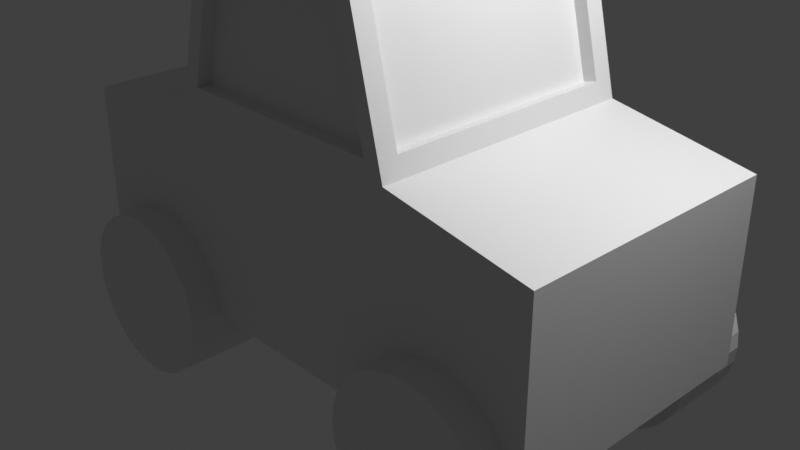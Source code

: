 # Source: car.blend  (saved by Blender 2.81.16; exported with 4.5.12 LTS)
import bpy
from mathutils import Matrix  # noqa: F401  (used for matrix-valued properties, if any)

bpy.ops.wm.read_factory_settings(use_empty=True)
scene = bpy.context.scene
scene.name = 'Scene'

# ---- collections
col_collection = bpy.data.collections.new('Collection'); scene.collection.children.link(col_collection)

# ---- materials (node trees are filled in below, after node groups)
mat_material = bpy.data.materials.new('Material')
mat_material.alpha_threshold = 0.0
mat_material.use_transparent_shadow = False
mat_material.line_color = (0.0, 0.0, 0.0, 1.0)

# ---- material node trees
mat_material.use_nodes = True; mat_material.node_tree.nodes.clear()
_N = mat_material.node_tree.nodes; _L = mat_material.node_tree.links
n0 = _N.new('ShaderNodeOutputMaterial'); n0.name = 'Material Output'; n0.location = (300, 300)
n1 = _N.new('ShaderNodeBsdfPrincipled'); n1.name = 'Principled BSDF'; n1.location = (10, 300)
n1.distribution = 'GGX'
n1.subsurface_method = 'BURLEY'
n1.inputs[2].default_value = 0.4
n1.inputs[3].default_value = 1.45
n1.inputs[27].default_value = (0.0, 0.0, 0.0, 1.0)
n1.inputs[28].default_value = 1.0
_L.new(n1.outputs[0], n0.inputs[0])
n0.is_active_output = True

# ---- world
world_world = bpy.data.worlds.new('World'); scene.world = world_world
world_world.use_nodes = True; world_world.node_tree.nodes.clear()
_N = world_world.node_tree.nodes; _L = world_world.node_tree.links
n0 = _N.new('ShaderNodeOutputWorld'); n0.name = 'World Output'; n0.location = (300, 300)
n1 = _N.new('ShaderNodeBackground'); n1.name = 'Background'; n1.location = (10, 300)
n1.inputs[0].default_value = (0.05088, 0.05088, 0.05088, 1.0)
_L.new(n1.outputs[0], n0.inputs[0])
n0.is_active_output = True
world_world.color = (0.05088, 0.05088, 0.05088)
world_world.use_sun_shadow = False
world_world.sun_shadow_jitter_overblur = 0.0

# ---- cameras
cam_camera = bpy.data.cameras.new('Camera')
cam_camera.clip_end = 100.0
cam_camera.ortho_scale = 7.314

# ---- lights
light_light = bpy.data.lights.new('Light', 'POINT')
light_light.transmission_factor = 0.0
light_light.energy = 1000.0
light_light.shadow_soft_size = 0.1
light_light.shadow_maximum_resolution = 0.006
light_light.use_absolute_resolution = True

# ---- meshes
me_cube = bpy.data.meshes.new('Cube')
me_cube.from_pydata([(1.35, 1.288, 1.491), (1.4, 1.5, -1.0), (1.35, -1.288, 1.491), (1.4, -1.5, -1.0), (-1.35, 1.288, 1.491), (-1.4, 1.5, -1.0), (-1.35, -1.288, 1.491), (-1.4, -1.5, -1.0), (3.0, 1.5, 1.0), (3.0, 1.5, -1.0), (3.0, -1.5, 1.0), (3.0, -1.5, -1.0), (-3.0, 1.5, -1.0), (-3.0, -1.5, -1.0), (-3.0, -1.5, 1.0), (-3.0, 1.5, 1.0), (1.03, -1.288, 2.794), (-1.03, -1.288, 2.794), (1.03, 1.288, 2.794), (-1.03, 1.288, 2.794), (-2.0, -0.95, -0.1), (-2.0, -1.85, -0.1), (-1.824, -0.95, -0.1173), (-1.824, -1.85, -0.1173), (-1.656, -0.95, -0.1685), (-1.656, -1.85, -0.1685), (-1.5, -0.95, -0.2517), (-1.5, -1.85, -0.2517), (-1.364, -0.95, -0.3636), (-1.364, -1.85, -0.3636), (-1.252, -0.95, -0.5), (-1.252, -1.85, -0.5), (-1.169, -0.95, -0.6556), (-1.169, -1.85, -0.6556), (-1.117, -0.95, -0.8244), (-1.117, -1.85, -0.8244), (-1.1, -0.95, -1.0), (-1.1, -1.85, -1.0), (-1.117, -0.95, -1.176), (-1.117, -1.85, -1.176), (-1.169, -0.95, -1.344), (-1.169, -1.85, -1.344), (-1.252, -0.95, -1.5), (-1.252, -1.85, -1.5), (-1.364, -0.95, -1.636), (-1.364, -1.85, -1.636), (-1.5, -0.95, -1.748), (-1.5, -1.85, -1.748), (-1.656, -0.95, -1.831), (-1.656, -1.85, -1.831), (-1.824, -0.95, -1.883), (-1.824, -1.85, -1.883), (-2.0, -0.95, -1.9), (-2.0, -1.85, -1.9), (-2.176, -0.95, -1.883), (-2.176, -1.85, -1.883), (-2.344, -0.95, -1.831), (-2.344, -1.85, -1.831), (-2.5, -0.95, -1.748), (-2.5, -1.85, -1.748), (-2.636, -0.95, -1.636), (-2.636, -1.85, -1.636), (-2.748, -0.95, -1.5), (-2.748, -1.85, -1.5), (-2.831, -0.95, -1.344), (-2.831, -1.85, -1.344), (-2.883, -0.95, -1.176), (-2.883, -1.85, -1.176), (-2.9, -0.95, -1.0), (-2.9, -1.85, -1.0), (-2.883, -0.95, -0.8244), (-2.883, -1.85, -0.8244), (-2.831, -0.95, -0.6556), (-2.831, -1.85, -0.6556), (-2.748, -0.95, -0.5), (-2.748, -1.85, -0.5), (-2.636, -0.95, -0.3636), (-2.636, -1.85, -0.3636), (-2.5, -0.95, -0.2517), (-2.5, -1.85, -0.2517), (-2.344, -0.95, -0.1685), (-2.344, -1.85, -0.1685), (-2.176, -0.95, -0.1173), (-2.176, -1.85, -0.1173), (-2.0, 0.95, -0.1), (-2.0, 1.85, -0.1), (-1.824, 0.95, -0.1173), (-1.824, 1.85, -0.1173), (-1.656, 0.95, -0.1685), (-1.656, 1.85, -0.1685), (-1.5, 0.95, -0.2517), (-1.5, 1.85, -0.2517), (-1.364, 0.95, -0.3636), (-1.364, 1.85, -0.3636), (-1.252, 0.95, -0.5), (-1.252, 1.85, -0.5), (-1.169, 0.95, -0.6556), (-1.169, 1.85, -0.6556), (-1.117, 0.95, -0.8244), (-1.117, 1.85, -0.8244), (-1.1, 0.95, -1.0), (-1.1, 1.85, -1.0), (-1.117, 0.95, -1.176), (-1.117, 1.85, -1.176), (-1.169, 0.95, -1.344), (-1.169, 1.85, -1.344), (-1.252, 0.95, -1.5), (-1.252, 1.85, -1.5), (-1.364, 0.95, -1.636), (-1.364, 1.85, -1.636), (-1.5, 0.95, -1.748), (-1.5, 1.85, -1.748), (-1.656, 0.95, -1.831), (-1.656, 1.85, -1.831), (-1.824, 0.95, -1.883), (-1.824, 1.85, -1.883), (-2.0, 0.95, -1.9), (-2.0, 1.85, -1.9), (-2.176, 0.95, -1.883), (-2.176, 1.85, -1.883), (-2.344, 0.95, -1.831), (-2.344, 1.85, -1.831), (-2.5, 0.95, -1.748), (-2.5, 1.85, -1.748), (-2.636, 0.95, -1.636), (-2.636, 1.85, -1.636), (-2.748, 0.95, -1.5), (-2.748, 1.85, -1.5), (-2.831, 0.95, -1.344), (-2.831, 1.85, -1.344), (-2.883, 0.95, -1.176), (-2.883, 1.85, -1.176), (-2.9, 0.95, -1.0), (-2.9, 1.85, -1.0), (-2.883, 0.95, -0.8244), (-2.883, 1.85, -0.8244), (-2.831, 0.95, -0.6556), (-2.831, 1.85, -0.6556), (-2.748, 0.95, -0.5), (-2.748, 1.85, -0.5), (-2.636, 0.95, -0.3636), (-2.636, 1.85, -0.3636), (-2.5, 0.95, -0.2517), (-2.5, 1.85, -0.2517), (-2.344, 0.95, -0.1685), (-2.344, 1.85, -0.1685), (-2.176, 0.95, -0.1173), (-2.176, 1.85, -0.1173), (2.0, -0.95, -0.1), (2.0, -1.85, -0.1), (1.824, -0.95, -0.1173), (1.824, -1.85, -0.1173), (1.656, -0.95, -0.1685), (1.656, -1.85, -0.1685), (1.5, -0.95, -0.2517), (1.5, -1.85, -0.2517), (1.364, -0.95, -0.3636), (1.364, -1.85, -0.3636), (1.252, -0.95, -0.5), (1.252, -1.85, -0.5), (1.169, -0.95, -0.6556), (1.169, -1.85, -0.6556), (1.117, -0.95, -0.8244), (1.117, -1.85, -0.8244), (1.1, -0.95, -1.0), (1.1, -1.85, -1.0), (1.117, -0.95, -1.176), (1.117, -1.85, -1.176), (1.169, -0.95, -1.344), (1.169, -1.85, -1.344), (1.252, -0.95, -1.5), (1.252, -1.85, -1.5), (1.364, -0.95, -1.636), (1.364, -1.85, -1.636), (1.5, -0.95, -1.748), (1.5, -1.85, -1.748), (1.656, -0.95, -1.831), (1.656, -1.85, -1.831), (1.824, -0.95, -1.883), (1.824, -1.85, -1.883), (2.0, -0.95, -1.9), (2.0, -1.85, -1.9), (2.176, -0.95, -1.883), (2.176, -1.85, -1.883), (2.344, -0.95, -1.831), (2.344, -1.85, -1.831), (2.5, -0.95, -1.748), (2.5, -1.85, -1.748), (2.636, -0.95, -1.636), (2.636, -1.85, -1.636), (2.748, -0.95, -1.5), (2.748, -1.85, -1.5), (2.831, -0.95, -1.344), (2.831, -1.85, -1.344), (2.883, -0.95, -1.176), (2.883, -1.85, -1.176), (2.9, -0.95, -1.0), (2.9, -1.85, -1.0), (2.883, -0.95, -0.8244), (2.883, -1.85, -0.8244), (2.831, -0.95, -0.6556), (2.831, -1.85, -0.6556), (2.748, -0.95, -0.5), (2.748, -1.85, -0.5), (2.636, -0.95, -0.3636), (2.636, -1.85, -0.3636), (2.5, -0.95, -0.2517), (2.5, -1.85, -0.2517), (2.344, -0.95, -0.1685), (2.344, -1.85, -0.1685), (2.176, -0.95, -0.1173), (2.176, -1.85, -0.1173), (2.0, 0.95, -0.1), (2.0, 1.85, -0.1), (1.824, 0.95, -0.1173), (1.824, 1.85, -0.1173), (1.656, 0.95, -0.1685), (1.656, 1.85, -0.1685), (1.5, 0.95, -0.2517), (1.5, 1.85, -0.2517), (1.364, 0.95, -0.3636), (1.364, 1.85, -0.3636), (1.252, 0.95, -0.5), (1.252, 1.85, -0.5), (1.169, 0.95, -0.6556), (1.169, 1.85, -0.6556), (1.117, 0.95, -0.8244), (1.117, 1.85, -0.8244), (1.1, 0.95, -1.0), (1.1, 1.85, -1.0), (1.117, 0.95, -1.176), (1.117, 1.85, -1.176), (1.169, 0.95, -1.344), (1.169, 1.85, -1.344), (1.252, 0.95, -1.5), (1.252, 1.85, -1.5), (1.364, 0.95, -1.636), (1.364, 1.85, -1.636), (1.5, 0.95, -1.748), (1.5, 1.85, -1.748), (1.656, 0.95, -1.831), (1.656, 1.85, -1.831), (1.824, 0.95, -1.883), (1.824, 1.85, -1.883), (2.0, 0.95, -1.9), (2.0, 1.85, -1.9), (2.176, 0.95, -1.883), (2.176, 1.85, -1.883), (2.344, 0.95, -1.831), (2.344, 1.85, -1.831), (2.5, 0.95, -1.748), (2.5, 1.85, -1.748), (2.636, 0.95, -1.636), (2.636, 1.85, -1.636), (2.748, 0.95, -1.5), (2.748, 1.85, -1.5), (2.831, 0.95, -1.344), (2.831, 1.85, -1.344), (2.883, 0.95, -1.176), (2.883, 1.85, -1.176), (2.9, 0.95, -1.0), (2.9, 1.85, -1.0), (2.883, 0.95, -0.8244), (2.883, 1.85, -0.8244), (2.831, 0.95, -0.6556), (2.831, 1.85, -0.6556), (2.748, 0.95, -0.5), (2.748, 1.85, -0.5), (2.636, 0.95, -0.3636), (2.636, 1.85, -0.3636), (2.5, 0.95, -0.2517), (2.5, 1.85, -0.2517), (2.344, 0.95, -0.1685), (2.344, 1.85, -0.1685), (2.176, 0.95, -0.1173), (2.176, 1.85, -0.1173), (1.177, 1.5, 1.461), (1.177, -1.5, 1.461), (-1.177, -1.5, 1.461), (-1.177, 1.5, 1.461), (0.8425, 1.5, 2.825), (0.8425, -1.5, 2.825), (-0.8425, -1.5, 2.825), (-0.8425, 1.5, 2.825), (1.4, -1.5, 1.285), (-1.4, -1.5, 1.285), (-1.4, 1.5, 1.285), (1.4, 1.5, 1.285), (0.98, -1.5, 3.0), (-0.98, -1.5, 3.0), (-0.98, 1.5, 3.0), (0.98, 1.5, 3.0), (1.204, 1.288, 1.455), (1.204, -1.288, 1.455), (0.8845, 1.288, 2.758), (0.8845, -1.288, 2.758), (-1.177, 1.314, 1.461), (1.177, 1.314, 1.461), (-0.8425, 1.314, 2.825), (0.8425, 1.314, 2.825), (-1.24, -1.288, 1.464), (-1.24, 1.288, 1.464), (-0.9211, -1.288, 2.767), (-0.9211, 1.288, 2.767), (1.177, -1.352, 1.461), (-1.177, -1.352, 1.461), (0.8425, -1.352, 2.825), (-0.8425, -1.352, 2.825)], [], [(17, 19, 303, 302), (3, 284, 285, 7), (285, 286, 15, 14), (5, 1, 3, 7), (287, 284, 10, 8), (5, 286, 287, 1), (9, 8, 10, 11), (284, 3, 11, 10), (1, 287, 8, 9), (3, 1, 9, 11), (13, 14, 15, 12), (286, 5, 12, 15), (7, 285, 14, 13), (5, 7, 13, 12), (291, 290, 289, 288), (0, 18, 294, 292), (279, 283, 298, 296), (277, 281, 306, 304), (20, 21, 23, 22), (22, 23, 25, 24), (24, 25, 27, 26), (26, 27, 29, 28), (28, 29, 31, 30), (30, 31, 33, 32), (32, 33, 35, 34), (34, 35, 37, 36), (36, 37, 39, 38), (38, 39, 41, 40), (40, 41, 43, 42), (42, 43, 45, 44), (44, 45, 47, 46), (46, 47, 49, 48), (48, 49, 51, 50), (50, 51, 53, 52), (52, 53, 55, 54), (54, 55, 57, 56), (56, 57, 59, 58), (58, 59, 61, 60), (60, 61, 63, 62), (62, 63, 65, 64), (64, 65, 67, 66), (66, 67, 69, 68), (68, 69, 71, 70), (70, 71, 73, 72), (72, 73, 75, 74), (74, 75, 77, 76), (76, 77, 79, 78), (78, 79, 81, 80), (23, 21, 83, 81, 79, 77, 75, 73, 71, 69, 67, 65, 63, 61, 59, 57, 55, 53, 51, 49, 47, 45, 43, 41, 39, 37, 35, 33, 31, 29, 27, 25), (80, 81, 83, 82), (82, 83, 21, 20), (20, 22, 24, 26, 28, 30, 32, 34, 36, 38, 40, 42, 44, 46, 48, 50, 52, 54, 56, 58, 60, 62, 64, 66, 68, 70, 72, 74, 76, 78, 80, 82), (84, 86, 87, 85), (86, 88, 89, 87), (88, 90, 91, 89), (90, 92, 93, 91), (92, 94, 95, 93), (94, 96, 97, 95), (96, 98, 99, 97), (98, 100, 101, 99), (100, 102, 103, 101), (102, 104, 105, 103), (104, 106, 107, 105), (106, 108, 109, 107), (108, 110, 111, 109), (110, 112, 113, 111), (112, 114, 115, 113), (114, 116, 117, 115), (116, 118, 119, 117), (118, 120, 121, 119), (120, 122, 123, 121), (122, 124, 125, 123), (124, 126, 127, 125), (126, 128, 129, 127), (128, 130, 131, 129), (130, 132, 133, 131), (132, 134, 135, 133), (134, 136, 137, 135), (136, 138, 139, 137), (138, 140, 141, 139), (140, 142, 143, 141), (142, 144, 145, 143), (87, 89, 91, 93, 95, 97, 99, 101, 103, 105, 107, 109, 111, 113, 115, 117, 119, 121, 123, 125, 127, 129, 131, 133, 135, 137, 139, 141, 143, 145, 147, 85), (144, 146, 147, 145), (146, 84, 85, 147), (84, 146, 144, 142, 140, 138, 136, 134, 132, 130, 128, 126, 124, 122, 120, 118, 116, 114, 112, 110, 108, 106, 104, 102, 100, 98, 96, 94, 92, 90, 88, 86), (148, 150, 151, 149), (150, 152, 153, 151), (152, 154, 155, 153), (154, 156, 157, 155), (156, 158, 159, 157), (158, 160, 161, 159), (160, 162, 163, 161), (162, 164, 165, 163), (164, 166, 167, 165), (166, 168, 169, 167), (168, 170, 171, 169), (170, 172, 173, 171), (172, 174, 175, 173), (174, 176, 177, 175), (176, 178, 179, 177), (178, 180, 181, 179), (180, 182, 183, 181), (182, 184, 185, 183), (184, 186, 187, 185), (186, 188, 189, 187), (188, 190, 191, 189), (190, 192, 193, 191), (192, 194, 195, 193), (194, 196, 197, 195), (196, 198, 199, 197), (198, 200, 201, 199), (200, 202, 203, 201), (202, 204, 205, 203), (204, 206, 207, 205), (206, 208, 209, 207), (151, 153, 155, 157, 159, 161, 163, 165, 167, 169, 171, 173, 175, 177, 179, 181, 183, 185, 187, 189, 191, 193, 195, 197, 199, 201, 203, 205, 207, 209, 211, 149), (208, 210, 211, 209), (210, 148, 149, 211), (148, 210, 208, 206, 204, 202, 200, 198, 196, 194, 192, 190, 188, 186, 184, 182, 180, 178, 176, 174, 172, 170, 168, 166, 164, 162, 160, 158, 156, 154, 152, 150), (212, 213, 215, 214), (214, 215, 217, 216), (216, 217, 219, 218), (218, 219, 221, 220), (220, 221, 223, 222), (222, 223, 225, 224), (224, 225, 227, 226), (226, 227, 229, 228), (228, 229, 231, 230), (230, 231, 233, 232), (232, 233, 235, 234), (234, 235, 237, 236), (236, 237, 239, 238), (238, 239, 241, 240), (240, 241, 243, 242), (242, 243, 245, 244), (244, 245, 247, 246), (246, 247, 249, 248), (248, 249, 251, 250), (250, 251, 253, 252), (252, 253, 255, 254), (254, 255, 257, 256), (256, 257, 259, 258), (258, 259, 261, 260), (260, 261, 263, 262), (262, 263, 265, 264), (264, 265, 267, 266), (266, 267, 269, 268), (268, 269, 271, 270), (270, 271, 273, 272), (215, 213, 275, 273, 271, 269, 267, 265, 263, 261, 259, 257, 255, 253, 251, 249, 247, 245, 243, 241, 239, 237, 235, 233, 231, 229, 227, 225, 223, 221, 219, 217), (272, 273, 275, 274), (274, 275, 213, 212), (212, 214, 216, 218, 220, 222, 224, 226, 228, 230, 232, 234, 236, 238, 240, 242, 244, 246, 248, 250, 252, 254, 256, 258, 260, 262, 264, 266, 268, 270, 272, 274), (0, 2, 284, 287), (6, 4, 286, 285), (16, 18, 291, 288), (19, 17, 289, 290), (17, 6, 285, 289), (4, 19, 290, 286), (18, 0, 287, 291), (2, 16, 288, 284), (277, 278, 285, 284), (279, 276, 287, 286), (282, 281, 288, 289), (280, 283, 290, 291), (278, 282, 289, 285), (283, 279, 286, 290), (276, 280, 291, 287), (281, 277, 284, 288), (293, 292, 294, 295), (18, 16, 295, 294), (2, 0, 292, 293), (16, 2, 293, 295), (297, 296, 298, 299), (283, 280, 299, 298), (276, 279, 296, 297), (280, 276, 297, 299), (301, 300, 302, 303), (4, 6, 300, 301), (6, 17, 302, 300), (19, 4, 301, 303), (305, 304, 306, 307), (282, 278, 305, 307), (281, 282, 307, 306), (278, 277, 304, 305)])
_uv = me_cube.uv_layers.new(name='UVMap')
_uv.uv.foreach_set('vector', [0.875, 0.7323, 0.875, 0.5177, 0.875, 0.5177, 0.875, 0.7323, 0.375, 0.75, 0.625, 0.75, 0.625, 1.0, 0.375, 1.0, 0.875, 0.75, 0.875, 0.5, 0.875, 0.5, 0.875, 0.75, 0.125, 0.5, 0.375, 0.5, 0.375, 0.75, 0.125, 0.75, 0.625, 0.5, 0.625, 0.75, 0.625, 0.75, 0.625, 0.5, 0.375, 0.25, 0.625, 0.25, 0.625, 0.5, 0.375, 0.5, 0.375, 0.5, 0.625, 0.5, 0.625, 0.75, 0.375, 0.75, 0.625, 0.75, 0.375, 0.75, 0.375, 0.75, 0.625, 0.75, 0.375, 0.5, 0.625, 0.5, 0.625, 0.5, 0.375, 0.5, 0.375, 0.75, 0.375, 0.5, 0.375, 0.5, 0.375, 0.75, 0.375, 0.0, 0.625, 0.0, 0.625, 0.25, 0.375, 0.25, 0.625, 0.25, 0.375, 0.25, 0.375, 0.25, 0.625, 0.25, 0.375, 1.0, 0.625, 1.0, 0.625, 1.0, 0.375, 1.0, 0.125, 0.5, 0.125, 0.75, 0.125, 0.75, 0.125, 0.5, 0.625, 0.5, 0.875, 0.5, 0.875, 0.75, 0.625, 0.75, 0.625, 0.5177, 0.625, 0.5177, 0.625, 0.5177, 0.625, 0.5177, 0.625, 0.2672, 0.625, 0.2707, 0.625, 0.2707, 0.625, 0.2672, 0.625, 0.7672, 0.625, 0.7707, 0.625, 0.7707, 0.625, 0.7672, 1.0, 0.5, 1.0, 1.0, 0.9688, 1.0, 0.9688, 0.5, 0.9688, 0.5, 0.9688, 1.0, 0.9375, 1.0, 0.9375, 0.5, 0.9375, 0.5, 0.9375, 1.0, 0.9062, 1.0, 0.9062, 0.5, 0.9062, 0.5, 0.9062, 1.0, 0.875, 1.0, 0.875, 0.5, 0.875, 0.5, 0.875, 1.0, 0.8438, 1.0, 0.8438, 0.5, 0.8438, 0.5, 0.8438, 1.0, 0.8125, 1.0, 0.8125, 0.5, 0.8125, 0.5, 0.8125, 1.0, 0.7812, 1.0, 0.7812, 0.5, 0.7812, 0.5, 0.7812, 1.0, 0.75, 1.0, 0.75, 0.5, 0.75, 0.5, 0.75, 1.0, 0.7188, 1.0, 0.7188, 0.5, 0.7188, 0.5, 0.7188, 1.0, 0.6875, 1.0, 0.6875, 0.5, 0.6875, 0.5, 0.6875, 1.0, 0.6562, 1.0, 0.6562, 0.5, 0.6562, 0.5, 0.6562, 1.0, 0.625, 1.0, 0.625, 0.5, 0.625, 0.5, 0.625, 1.0, 0.5938, 1.0, 0.5938, 0.5, 0.5938, 0.5, 0.5938, 1.0, 0.5625, 1.0, 0.5625, 0.5, 0.5625, 0.5, 0.5625, 1.0, 0.5312, 1.0, 0.5312, 0.5, 0.5312, 0.5, 0.5312, 1.0, 0.5, 1.0, 0.5, 0.5, 0.5, 0.5, 0.5, 1.0, 0.4688, 1.0, 0.4688, 0.5, 0.4688, 0.5, 0.4688, 1.0, 0.4375, 1.0, 0.4375, 0.5, 0.4375, 0.5, 0.4375, 1.0, 0.4062, 1.0, 0.4062, 0.5, 0.4062, 0.5, 0.4062, 1.0, 0.375, 1.0, 0.375, 0.5, 0.375, 0.5, 0.375, 1.0, 0.3438, 1.0, 0.3438, 0.5, 0.3438, 0.5, 0.3438, 1.0, 0.3125, 1.0, 0.3125, 0.5, 0.3125, 0.5, 0.3125, 1.0, 0.2812, 1.0, 0.2812, 0.5, 0.2812, 0.5, 0.2812, 1.0, 0.25, 1.0, 0.25, 0.5, 0.25, 0.5, 0.25, 1.0, 0.2188, 1.0, 0.2188, 0.5, 0.2188, 0.5, 0.2188, 1.0, 0.1875, 1.0, 0.1875, 0.5, 0.1875, 0.5, 0.1875, 1.0, 0.1562, 1.0, 0.1562, 0.5, 0.1562, 0.5, 0.1562, 1.0, 0.125, 1.0, 0.125, 0.5, 0.125, 0.5, 0.125, 1.0, 0.09375, 1.0, 0.09375, 0.5, 0.09375, 0.5, 0.09375, 1.0, 0.0625, 1.0, 0.0625, 0.5, 0.2968, 0.4854, 0.25, 0.49, 0.2032, 0.4854, 0.1582, 0.4717, 0.1167, 0.4496, 0.08029, 0.4197, 0.05045, 0.3833, 0.02827, 0.3418, 0.01461, 0.2968, 0.01, 0.25, 0.01461, 0.2032, 0.02827, 0.1582, 0.05045, 0.1167, 0.08029, 0.08029, 0.1167, 0.05045, 0.1582, 0.02827, 0.2032, 0.01461, 0.25, 0.01, 0.2968, 0.01461, 0.3418, 0.02827, 0.3833, 0.05045, 0.4197, 0.08029, 0.4496, 0.1167, 0.4717, 0.1582, 0.4854, 0.2032, 0.49, 0.25, 0.4854, 0.2968, 0.4717, 0.3418, 0.4496, 0.3833, 0.4197, 0.4197, 0.3833, 0.4496, 0.3418, 0.4717, 0.0625, 0.5, 0.0625, 1.0, 0.03125, 1.0, 0.03125, 0.5, 0.03125, 0.5, 0.03125, 1.0, 0.0, 1.0, 0.0, 0.5, 0.75, 0.49, 0.7968, 0.4854, 0.8418, 0.4717, 0.8833, 0.4496, 0.9197, 0.4197, 0.9496, 0.3833, 0.9717, 0.3418, 0.9854, 0.2968, 0.99, 0.25, 0.9854, 0.2032, 0.9717, 0.1582, 0.9496, 0.1167, 0.9197, 0.08029, 0.8833, 0.05045, 0.8418, 0.02827, 0.7968, 0.01461, 0.75, 0.01, 0.7032, 0.01461, 0.6582, 0.02827, 0.6167, 0.05045, 0.5803, 0.08029, 0.5504, 0.1167, 0.5283, 0.1582, 0.5146, 0.2032, 0.51, 0.25, 0.5146, 0.2968, 0.5283, 0.3418, 0.5504, 0.3833, 0.5803, 0.4197, 0.6167, 0.4496, 0.6582, 0.4717, 0.7032, 0.4854, 1.0, 0.5, 0.9688, 0.5, 0.9688, 1.0, 1.0, 1.0, 0.9688, 0.5, 0.9375, 0.5, 0.9375, 1.0, 0.9688, 1.0, 0.9375, 0.5, 0.9062, 0.5, 0.9062, 1.0, 0.9375, 1.0, 0.9062, 0.5, 0.875, 0.5, 0.875, 1.0, 0.9062, 1.0, 0.875, 0.5, 0.8438, 0.5, 0.8438, 1.0, 0.875, 1.0, 0.8438, 0.5, 0.8125, 0.5, 0.8125, 1.0, 0.8438, 1.0, 0.8125, 0.5, 0.7812, 0.5, 0.7812, 1.0, 0.8125, 1.0, 0.7812, 0.5, 0.75, 0.5, 0.75, 1.0, 0.7812, 1.0, 0.75, 0.5, 0.7188, 0.5, 0.7188, 1.0, 0.75, 1.0, 0.7188, 0.5, 0.6875, 0.5, 0.6875, 1.0, 0.7188, 1.0, 0.6875, 0.5, 0.6562, 0.5, 0.6562, 1.0, 0.6875, 1.0, 0.6562, 0.5, 0.625, 0.5, 0.625, 1.0, 0.6562, 1.0, 0.625, 0.5, 0.5938, 0.5, 0.5938, 1.0, 0.625, 1.0, 0.5938, 0.5, 0.5625, 0.5, 0.5625, 1.0, 0.5938, 1.0, 0.5625, 0.5, 0.5312, 0.5, 0.5312, 1.0, 0.5625, 1.0, 0.5312, 0.5, 0.5, 0.5, 0.5, 1.0, 0.5312, 1.0, 0.5, 0.5, 0.4688, 0.5, 0.4688, 1.0, 0.5, 1.0, 0.4688, 0.5, 0.4375, 0.5, 0.4375, 1.0, 0.4688, 1.0, 0.4375, 0.5, 0.4062, 0.5, 0.4062, 1.0, 0.4375, 1.0, 0.4062, 0.5, 0.375, 0.5, 0.375, 1.0, 0.4062, 1.0, 0.375, 0.5, 0.3438, 0.5, 0.3438, 1.0, 0.375, 1.0, 0.3438, 0.5, 0.3125, 0.5, 0.3125, 1.0, 0.3438, 1.0, 0.3125, 0.5, 0.2812, 0.5, 0.2812, 1.0, 0.3125, 1.0, 0.2812, 0.5, 0.25, 0.5, 0.25, 1.0, 0.2812, 1.0, 0.25, 0.5, 0.2188, 0.5, 0.2188, 1.0, 0.25, 1.0, 0.2188, 0.5, 0.1875, 0.5, 0.1875, 1.0, 0.2188, 1.0, 0.1875, 0.5, 0.1562, 0.5, 0.1562, 1.0, 0.1875, 1.0, 0.1562, 0.5, 0.125, 0.5, 0.125, 1.0, 0.1562, 1.0, 0.125, 0.5, 0.09375, 0.5, 0.09375, 1.0, 0.125, 1.0, 0.09375, 0.5, 0.0625, 0.5, 0.0625, 1.0, 0.09375, 1.0, 0.2968, 0.4854, 0.3418, 0.4717, 0.3833, 0.4496, 0.4197, 0.4197, 0.4496, 0.3833, 0.4717, 0.3418, 0.4854, 0.2968, 0.49, 0.25, 0.4854, 0.2032, 0.4717, 0.1582, 0.4496, 0.1167, 0.4197, 0.08029, 0.3833, 0.05045, 0.3418, 0.02827, 0.2968, 0.01461, 0.25, 0.01, 0.2032, 0.01461, 0.1582, 0.02827, 0.1167, 0.05045, 0.08029, 0.08029, 0.05045, 0.1167, 0.02827, 0.1582, 0.01461, 0.2032, 0.01, 0.25, 0.01461, 0.2968, 0.02827, 0.3418, 0.05045, 0.3833, 0.08029, 0.4197, 0.1167, 0.4496, 0.1582, 0.4717, 0.2032, 0.4854, 0.25, 0.49, 0.0625, 0.5, 0.03125, 0.5, 0.03125, 1.0, 0.0625, 1.0, 0.03125, 0.5, 0.0, 0.5, 0.0, 1.0, 0.03125, 1.0, 0.75, 0.49, 0.7032, 0.4854, 0.6582, 0.4717, 0.6167, 0.4496, 0.5803, 0.4197, 0.5504, 0.3833, 0.5283, 0.3418, 0.5146, 0.2968, 0.51, 0.25, 0.5146, 0.2032, 0.5283, 0.1582, 0.5504, 0.1167, 0.5803, 0.08029, 0.6167, 0.05045, 0.6582, 0.02827, 0.7032, 0.01461, 0.75, 0.01, 0.7968, 0.01461, 0.8418, 0.02827, 0.8833, 0.05045, 0.9197, 0.08029, 0.9496, 0.1167, 0.9717, 0.1582, 0.9854, 0.2032, 0.99, 0.25, 0.9854, 0.2968, 0.9717, 0.3418, 0.9496, 0.3833, 0.9197, 0.4197, 0.8833, 0.4496, 0.8418, 0.4717, 0.7968, 0.4854, 1.0, 0.5, 0.9688, 0.5, 0.9688, 1.0, 1.0, 1.0, 0.9688, 0.5, 0.9375, 0.5, 0.9375, 1.0, 0.9688, 1.0, 0.9375, 0.5, 0.9062, 0.5, 0.9062, 1.0, 0.9375, 1.0, 0.9062, 0.5, 0.875, 0.5, 0.875, 1.0, 0.9062, 1.0, 0.875, 0.5, 0.8438, 0.5, 0.8438, 1.0, 0.875, 1.0, 0.8438, 0.5, 0.8125, 0.5, 0.8125, 1.0, 0.8438, 1.0, 0.8125, 0.5, 0.7812, 0.5, 0.7812, 1.0, 0.8125, 1.0, 0.7812, 0.5, 0.75, 0.5, 0.75, 1.0, 0.7812, 1.0, 0.75, 0.5, 0.7188, 0.5, 0.7188, 1.0, 0.75, 1.0, 0.7188, 0.5, 0.6875, 0.5, 0.6875, 1.0, 0.7188, 1.0, 0.6875, 0.5, 0.6562, 0.5, 0.6562, 1.0, 0.6875, 1.0, 0.6562, 0.5, 0.625, 0.5, 0.625, 1.0, 0.6562, 1.0, 0.625, 0.5, 0.5938, 0.5, 0.5938, 1.0, 0.625, 1.0, 0.5938, 0.5, 0.5625, 0.5, 0.5625, 1.0, 0.5938, 1.0, 0.5625, 0.5, 0.5312, 0.5, 0.5312, 1.0, 0.5625, 1.0, 0.5312, 0.5, 0.5, 0.5, 0.5, 1.0, 0.5312, 1.0, 0.5, 0.5, 0.4688, 0.5, 0.4688, 1.0, 0.5, 1.0, 0.4688, 0.5, 0.4375, 0.5, 0.4375, 1.0, 0.4688, 1.0, 0.4375, 0.5, 0.4062, 0.5, 0.4062, 1.0, 0.4375, 1.0, 0.4062, 0.5, 0.375, 0.5, 0.375, 1.0, 0.4062, 1.0, 0.375, 0.5, 0.3438, 0.5, 0.3438, 1.0, 0.375, 1.0, 0.3438, 0.5, 0.3125, 0.5, 0.3125, 1.0, 0.3438, 1.0, 0.3125, 0.5, 0.2812, 0.5, 0.2812, 1.0, 0.3125, 1.0, 0.2812, 0.5, 0.25, 0.5, 0.25, 1.0, 0.2812, 1.0, 0.25, 0.5, 0.2188, 0.5, 0.2188, 1.0, 0.25, 1.0, 0.2188, 0.5, 0.1875, 0.5, 0.1875, 1.0, 0.2188, 1.0, 0.1875, 0.5, 0.1562, 0.5, 0.1562, 1.0, 0.1875, 1.0, 0.1562, 0.5, 0.125, 0.5, 0.125, 1.0, 0.1562, 1.0, 0.125, 0.5, 0.09375, 0.5, 0.09375, 1.0, 0.125, 1.0, 0.09375, 0.5, 0.0625, 0.5, 0.0625, 1.0, 0.09375, 1.0, 0.2968, 0.4854, 0.3418, 0.4717, 0.3833, 0.4496, 0.4197, 0.4197, 0.4496, 0.3833, 0.4717, 0.3418, 0.4854, 0.2968, 0.49, 0.25, 0.4854, 0.2032, 0.4717, 0.1582, 0.4496, 0.1167, 0.4197, 0.08029, 0.3833, 0.05045, 0.3418, 0.02827, 0.2968, 0.01461, 0.25, 0.01, 0.2032, 0.01461, 0.1582, 0.02827, 0.1167, 0.05045, 0.08029, 0.08029, 0.05045, 0.1167, 0.02827, 0.1582, 0.01461, 0.2032, 0.01, 0.25, 0.01461, 0.2968, 0.02827, 0.3418, 0.05045, 0.3833, 0.08029, 0.4197, 0.1167, 0.4496, 0.1582, 0.4717, 0.2032, 0.4854, 0.25, 0.49, 0.0625, 0.5, 0.03125, 0.5, 0.03125, 1.0, 0.0625, 1.0, 0.03125, 0.5, 0.0, 0.5, 0.0, 1.0, 0.03125, 1.0, 0.75, 0.49, 0.7032, 0.4854, 0.6582, 0.4717, 0.6167, 0.4496, 0.5803, 0.4197, 0.5504, 0.3833, 0.5283, 0.3418, 0.5146, 0.2968, 0.51, 0.25, 0.5146, 0.2032, 0.5283, 0.1582, 0.5504, 0.1167, 0.5803, 0.08029, 0.6167, 0.05045, 0.6582, 0.02827, 0.7032, 0.01461, 0.75, 0.01, 0.7968, 0.01461, 0.8418, 0.02827, 0.8833, 0.05045, 0.9197, 0.08029, 0.9496, 0.1167, 0.9717, 0.1582, 0.9854, 0.2032, 0.99, 0.25, 0.9854, 0.2968, 0.9717, 0.3418, 0.9496, 0.3833, 0.9197, 0.4197, 0.8833, 0.4496, 0.8418, 0.4717, 0.7968, 0.4854, 1.0, 0.5, 1.0, 1.0, 0.9688, 1.0, 0.9688, 0.5, 0.9688, 0.5, 0.9688, 1.0, 0.9375, 1.0, 0.9375, 0.5, 0.9375, 0.5, 0.9375, 1.0, 0.9062, 1.0, 0.9062, 0.5, 0.9062, 0.5, 0.9062, 1.0, 0.875, 1.0, 0.875, 0.5, 0.875, 0.5, 0.875, 1.0, 0.8438, 1.0, 0.8438, 0.5, 0.8438, 0.5, 0.8438, 1.0, 0.8125, 1.0, 0.8125, 0.5, 0.8125, 0.5, 0.8125, 1.0, 0.7812, 1.0, 0.7812, 0.5, 0.7812, 0.5, 0.7812, 1.0, 0.75, 1.0, 0.75, 0.5, 0.75, 0.5, 0.75, 1.0, 0.7188, 1.0, 0.7188, 0.5, 0.7188, 0.5, 0.7188, 1.0, 0.6875, 1.0, 0.6875, 0.5, 0.6875, 0.5, 0.6875, 1.0, 0.6562, 1.0, 0.6562, 0.5, 0.6562, 0.5, 0.6562, 1.0, 0.625, 1.0, 0.625, 0.5, 0.625, 0.5, 0.625, 1.0, 0.5938, 1.0, 0.5938, 0.5, 0.5938, 0.5, 0.5938, 1.0, 0.5625, 1.0, 0.5625, 0.5, 0.5625, 0.5, 0.5625, 1.0, 0.5312, 1.0, 0.5312, 0.5, 0.5312, 0.5, 0.5312, 1.0, 0.5, 1.0, 0.5, 0.5, 0.5, 0.5, 0.5, 1.0, 0.4688, 1.0, 0.4688, 0.5, 0.4688, 0.5, 0.4688, 1.0, 0.4375, 1.0, 0.4375, 0.5, 0.4375, 0.5, 0.4375, 1.0, 0.4062, 1.0, 0.4062, 0.5, 0.4062, 0.5, 0.4062, 1.0, 0.375, 1.0, 0.375, 0.5, 0.375, 0.5, 0.375, 1.0, 0.3438, 1.0, 0.3438, 0.5, 0.3438, 0.5, 0.3438, 1.0, 0.3125, 1.0, 0.3125, 0.5, 0.3125, 0.5, 0.3125, 1.0, 0.2812, 1.0, 0.2812, 0.5, 0.2812, 0.5, 0.2812, 1.0, 0.25, 1.0, 0.25, 0.5, 0.25, 0.5, 0.25, 1.0, 0.2188, 1.0, 0.2188, 0.5, 0.2188, 0.5, 0.2188, 1.0, 0.1875, 1.0, 0.1875, 0.5, 0.1875, 0.5, 0.1875, 1.0, 0.1562, 1.0, 0.1562, 0.5, 0.1562, 0.5, 0.1562, 1.0, 0.125, 1.0, 0.125, 0.5, 0.125, 0.5, 0.125, 1.0, 0.09375, 1.0, 0.09375, 0.5, 0.09375, 0.5, 0.09375, 1.0, 0.0625, 1.0, 0.0625, 0.5, 0.2968, 0.4854, 0.25, 0.49, 0.2032, 0.4854, 0.1582, 0.4717, 0.1167, 0.4496, 0.08029, 0.4197, 0.05045, 0.3833, 0.02827, 0.3418, 0.01461, 0.2968, 0.01, 0.25, 0.01461, 0.2032, 0.02827, 0.1582, 0.05045, 0.1167, 0.08029, 0.08029, 0.1167, 0.05045, 0.1582, 0.02827, 0.2032, 0.01461, 0.25, 0.01, 0.2968, 0.01461, 0.3418, 0.02827, 0.3833, 0.05045, 0.4197, 0.08029, 0.4496, 0.1167, 0.4717, 0.1582, 0.4854, 0.2032, 0.49, 0.25, 0.4854, 0.2968, 0.4717, 0.3418, 0.4496, 0.3833, 0.4197, 0.4197, 0.3833, 0.4496, 0.3418, 0.4717, 0.0625, 0.5, 0.0625, 1.0, 0.03125, 1.0, 0.03125, 0.5, 0.03125, 0.5, 0.03125, 1.0, 0.0, 1.0, 0.0, 0.5, 0.75, 0.49, 0.7968, 0.4854, 0.8418, 0.4717, 0.8833, 0.4496, 0.9197, 0.4197, 0.9496, 0.3833, 0.9717, 0.3418, 0.9854, 0.2968, 0.99, 0.25, 0.9854, 0.2032, 0.9717, 0.1582, 0.9496, 0.1167, 0.9197, 0.08029, 0.8833, 0.05045, 0.8418, 0.02827, 0.7968, 0.01461, 0.75, 0.01, 0.7032, 0.01461, 0.6582, 0.02827, 0.6167, 0.05045, 0.5803, 0.08029, 0.5504, 0.1167, 0.5283, 0.1582, 0.5146, 0.2032, 0.51, 0.25, 0.5146, 0.2968, 0.5283, 0.3418, 0.5504, 0.3833, 0.5803, 0.4197, 0.6167, 0.4496, 0.6582, 0.4717, 0.7032, 0.4854, 0.625, 0.5177, 0.625, 0.7323, 0.625, 0.75, 0.625, 0.5, 0.875, 0.7323, 0.875, 0.5177, 0.875, 0.5, 0.875, 0.75, 0.625, 0.7323, 0.625, 0.5177, 0.625, 0.5, 0.625, 0.75, 0.875, 0.5177, 0.875, 0.7323, 0.875, 0.75, 0.875, 0.5, 0.875, 0.7323, 0.875, 0.7323, 0.875, 0.75, 0.875, 0.75, 0.875, 0.5177, 0.875, 0.5177, 0.875, 0.5, 0.875, 0.5, 0.625, 0.5177, 0.625, 0.5177, 0.625, 0.5, 0.625, 0.5, 0.625, 0.7323, 0.625, 0.7323, 0.625, 0.75, 0.625, 0.75, 0.625, 0.7672, 0.625, 0.9828, 0.625, 1.0, 0.625, 0.75, 0.625, 0.2672, 0.625, 0.4828, 0.625, 0.5, 0.625, 0.25, 0.625, 0.9793, 0.625, 0.7707, 0.625, 0.75, 0.625, 1.0, 0.625, 0.4793, 0.625, 0.2707, 0.625, 0.25, 0.625, 0.5, 0.625, 0.9828, 0.625, 0.9793, 0.625, 1.0, 0.625, 1.0, 0.625, 0.2707, 0.625, 0.2672, 0.625, 0.25, 0.625, 0.25, 0.625, 0.4828, 0.625, 0.4793, 0.625, 0.5, 0.625, 0.5, 0.625, 0.7707, 0.625, 0.7672, 0.625, 0.75, 0.625, 0.75, 0.625, 0.7323, 0.625, 0.5177, 0.625, 0.5177, 0.625, 0.7323, 0.625, 0.5177, 0.625, 0.7323, 0.625, 0.7323, 0.625, 0.5177, 0.625, 0.7323, 0.625, 0.5177, 0.625, 0.5177, 0.625, 0.7323, 0.625, 0.7323, 0.625, 0.7323, 0.625, 0.7323, 0.625, 0.7323, 0.625, 0.4828, 0.625, 0.2672, 0.625, 0.2707, 0.625, 0.4793, 0.625, 0.2707, 0.625, 0.4793, 0.625, 0.4793, 0.625, 0.2707, 0.625, 0.4828, 0.625, 0.2672, 0.625, 0.2672, 0.625, 0.4828, 0.625, 0.4793, 0.625, 0.4828, 0.625, 0.4828, 0.625, 0.4793, 0.875, 0.5177, 0.875, 0.7323, 0.875, 0.7323, 0.875, 0.5177, 0.875, 0.5177, 0.875, 0.7323, 0.875, 0.7323, 0.875, 0.5177, 0.875, 0.7323, 0.875, 0.7323, 0.875, 0.7323, 0.875, 0.7323, 0.875, 0.5177, 0.875, 0.5177, 0.875, 0.5177, 0.875, 0.5177, 0.625, 0.9828, 0.625, 0.7672, 0.625, 0.7707, 0.625, 0.9793, 0.625, 0.9793, 0.625, 0.9828, 0.625, 0.9828, 0.625, 0.9793, 0.625, 0.7707, 0.625, 0.9793, 0.625, 0.9793, 0.625, 0.7707, 0.625, 0.9828, 0.625, 0.7672, 0.625, 0.7672, 0.625, 0.9828])
me_cube.materials.append(mat_material)
me_cube.use_remesh_preserve_volume = False
me_cube.use_remesh_preserve_attributes = False
me_cube.use_mirror_vertex_groups = False
me_cube.update()

# ---- objects
ob_cube = bpy.data.objects.new('Cube', me_cube)
ob_light = bpy.data.objects.new('Light', light_light)
ob_camera = bpy.data.objects.new('Camera', cam_camera)

# ---- transforms, parenting, visibility, modifiers, constraints
ob_cube.location = (0.0, 0.0, 0.0)
ob_cube.lock_rotations_4d = False
ob_cube.empty_display_type = 'ARROWS'
ob_cube.lineart.crease_threshold = 0.0
ob_light.location = (4.076, 1.005, 5.904)
ob_light.rotation_euler = (0.6503, 0.05522, 1.866)
ob_light.lock_rotations_4d = False
ob_light.empty_display_type = 'ARROWS'
ob_light.color = (0.0, 0.0, 0.0, 0.0)
ob_light.lineart.crease_threshold = 0.0
ob_camera.location = (7.359, -6.926, 4.958)
ob_camera.rotation_euler = (1.109, 0.0, 0.8149)
ob_camera.lock_rotations_4d = False
ob_camera.empty_display_type = 'ARROWS'
ob_camera.color = (0.0, 0.0, 0.0, 0.0)
ob_camera.display_type = 'WIRE'
ob_camera.lineart.crease_threshold = 0.0

# ---- collection membership
col_collection.objects.link(ob_cube)
col_collection.objects.link(ob_light)
col_collection.objects.link(ob_camera)

# ---- scene / render settings (as saved in the file)
scene.camera = ob_camera
scene.frame_start = 1; scene.frame_end = 250; scene.frame_set(1)
scene.render.engine = 'BLENDER_EEVEE_NEXT'
scene.cycles.use_denoising = False
scene.cycles.samples = 128
scene.cycles.sampling_pattern = 'TABULATED_SOBOL'
scene.cycles.use_adaptive_sampling = False
scene.cycles.use_light_tree = False
scene.view_settings.view_transform = 'Standard'
bpy.context.view_layer.update()
